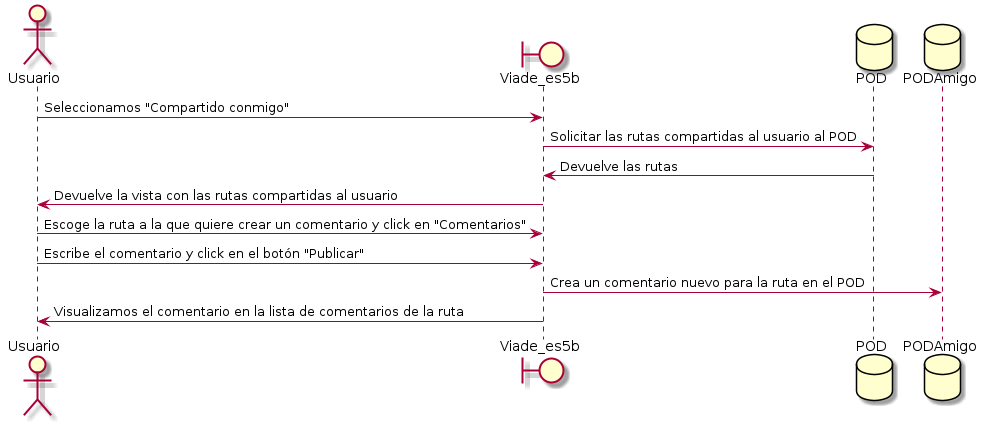

The diagram above was rendered by PlantUML. Its source (embedded in the PNG):
@startuml
actor Usuario
boundary Viade_es5b
database POD
database PODAmigo
Usuario -> Viade_es5b: Seleccionamos "Compartido conmigo"
Viade_es5b -> POD : Solicitar las rutas compartidas al usuario al POD
POD -> Viade_es5b: Devuelve las rutas
Viade_es5b -> Usuario: Devuelve la vista con las rutas compartidas al usuario
Usuario -> Viade_es5b: Escoge la ruta a la que quiere crear un comentario y click en "Comentarios"
Usuario -> Viade_es5b: Escribe el comentario y click en el botón "Publicar"
Viade_es5b -> PODAmigo: Crea un comentario nuevo para la ruta en el POD
Viade_es5b -> Usuario: Visualizamos el comentario en la lista de comentarios de la ruta
@enduml